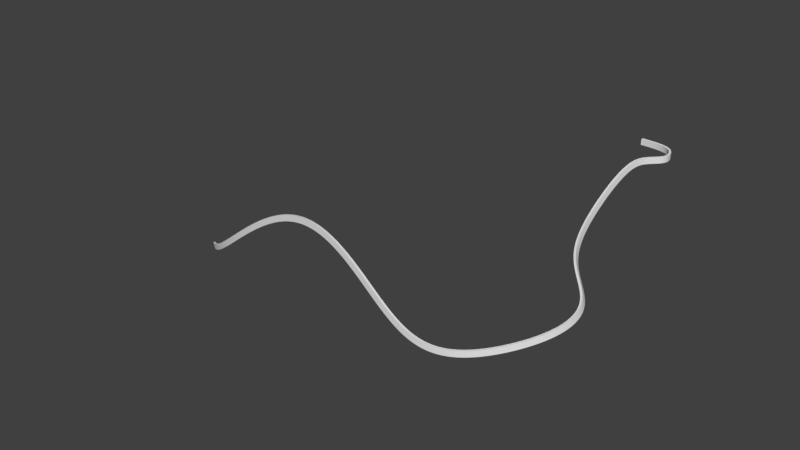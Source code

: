 # Source: roadest.blend  (saved by Blender 2.79.0; exported with 4.5.12 LTS)
import bpy
from mathutils import Matrix  # noqa: F401  (used for matrix-valued properties, if any)

bpy.ops.wm.read_factory_settings(use_empty=True)
scene = bpy.context.scene
scene.name = 'Scene'

# ---- collections
col_collection_1 = bpy.data.collections.new('Collection 1'); scene.collection.children.link(col_collection_1)

# ---- materials (node trees are filled in below, after node groups)
mat_mesh_0442_rip = bpy.data.materials.new('Mesh_0442.rip')
mat_mesh_0442_rip.alpha_threshold = 0.0
mat_mesh_0442_rip.use_transparent_shadow = False
mat_mesh_0442_rip.diffuse_color = (0.64, 0.64, 0.64, 1.0)
mat_mesh_0442_rip.specular_color = (0.5, 0.5, 0.5)
mat_mesh_0442_rip.roughness = 0.5
mat_mesh_0442_rip.specular_intensity = 1.0
mat_mesh_0412_rip = bpy.data.materials.new('Mesh_0412.rip')
mat_mesh_0412_rip.alpha_threshold = 0.0
mat_mesh_0412_rip.use_transparent_shadow = False
mat_mesh_0412_rip.diffuse_color = (0.64, 0.64, 0.64, 1.0)
mat_mesh_0412_rip.specular_color = (0.5, 0.5, 0.5)
mat_mesh_0412_rip.roughness = 0.5
mat_mesh_0412_rip.specular_intensity = 1.0
mat_mesh_0153_rip = bpy.data.materials.new('Mesh_0153.rip')
mat_mesh_0153_rip.alpha_threshold = 0.0
mat_mesh_0153_rip.use_transparent_shadow = False
mat_mesh_0153_rip.diffuse_color = (0.64, 0.64, 0.64, 1.0)
mat_mesh_0153_rip.specular_color = (0.5, 0.5, 0.5)
mat_mesh_0153_rip.roughness = 0.5
mat_mesh_0153_rip.specular_intensity = 1.0
mat_mesh_0457_rip = bpy.data.materials.new('Mesh_0457.rip')
mat_mesh_0457_rip.alpha_threshold = 0.0
mat_mesh_0457_rip.use_transparent_shadow = False
mat_mesh_0457_rip.diffuse_color = (0.64, 0.64, 0.64, 1.0)
mat_mesh_0457_rip.specular_color = (0.5, 0.5, 0.5)
mat_mesh_0457_rip.roughness = 0.5
mat_mesh_0457_rip.specular_intensity = 1.0
mat_mesh_0163_rip = bpy.data.materials.new('Mesh_0163.rip')
mat_mesh_0163_rip.alpha_threshold = 0.0
mat_mesh_0163_rip.use_transparent_shadow = False
mat_mesh_0163_rip.diffuse_color = (0.64, 0.64, 0.64, 1.0)
mat_mesh_0163_rip.specular_color = (0.5, 0.5, 0.5)
mat_mesh_0163_rip.roughness = 0.5
mat_mesh_0163_rip.specular_intensity = 1.0
mat_mesh_0447_rip = bpy.data.materials.new('Mesh_0447.rip')
mat_mesh_0447_rip.alpha_threshold = 0.0
mat_mesh_0447_rip.use_transparent_shadow = False
mat_mesh_0447_rip.diffuse_color = (0.64, 0.64, 0.64, 1.0)
mat_mesh_0447_rip.specular_color = (0.5, 0.5, 0.5)
mat_mesh_0447_rip.roughness = 0.5
mat_mesh_0447_rip.specular_intensity = 1.0
mat_mesh_0132_rip = bpy.data.materials.new('Mesh_0132.rip')
mat_mesh_0132_rip.alpha_threshold = 0.0
mat_mesh_0132_rip.use_transparent_shadow = False
mat_mesh_0132_rip.diffuse_color = (0.64, 0.64, 0.64, 1.0)
mat_mesh_0132_rip.specular_color = (0.5, 0.5, 0.5)
mat_mesh_0132_rip.roughness = 0.5
mat_mesh_0132_rip.specular_intensity = 1.0
mat_mesh_0392_rip = bpy.data.materials.new('Mesh_0392.rip')
mat_mesh_0392_rip.alpha_threshold = 0.0
mat_mesh_0392_rip.use_transparent_shadow = False
mat_mesh_0392_rip.diffuse_color = (0.64, 0.64, 0.64, 1.0)
mat_mesh_0392_rip.specular_color = (0.5, 0.5, 0.5)
mat_mesh_0392_rip.roughness = 0.5
mat_mesh_0392_rip.specular_intensity = 1.0
mat_mesh_0430_rip = bpy.data.materials.new('Mesh_0430.rip')
mat_mesh_0430_rip.alpha_threshold = 0.0
mat_mesh_0430_rip.use_transparent_shadow = False
mat_mesh_0430_rip.diffuse_color = (0.64, 0.64, 0.64, 1.0)
mat_mesh_0430_rip.specular_color = (0.5, 0.5, 0.5)
mat_mesh_0430_rip.roughness = 0.5
mat_mesh_0430_rip.specular_intensity = 1.0
mat_mesh_0170_rip = bpy.data.materials.new('Mesh_0170.rip')
mat_mesh_0170_rip.alpha_threshold = 0.0
mat_mesh_0170_rip.use_transparent_shadow = False
mat_mesh_0170_rip.diffuse_color = (0.64, 0.64, 0.64, 1.0)
mat_mesh_0170_rip.specular_color = (0.5, 0.5, 0.5)
mat_mesh_0170_rip.roughness = 0.5
mat_mesh_0170_rip.specular_intensity = 1.0
mat_mesh_0531_rip = bpy.data.materials.new('Mesh_0531.rip')
mat_mesh_0531_rip.alpha_threshold = 0.0
mat_mesh_0531_rip.use_transparent_shadow = False
mat_mesh_0531_rip.diffuse_color = (0.64, 0.64, 0.64, 1.0)
mat_mesh_0531_rip.specular_color = (0.5, 0.5, 0.5)
mat_mesh_0531_rip.roughness = 0.5
mat_mesh_0531_rip.specular_intensity = 1.0
mat_mesh_0418_rip = bpy.data.materials.new('Mesh_0418.rip')
mat_mesh_0418_rip.alpha_threshold = 0.0
mat_mesh_0418_rip.use_transparent_shadow = False
mat_mesh_0418_rip.diffuse_color = (0.64, 0.64, 0.64, 1.0)
mat_mesh_0418_rip.specular_color = (0.5, 0.5, 0.5)
mat_mesh_0418_rip.roughness = 0.5
mat_mesh_0418_rip.specular_intensity = 1.0
mat_mesh_0463_rip = bpy.data.materials.new('Mesh_0463.rip')
mat_mesh_0463_rip.alpha_threshold = 0.0
mat_mesh_0463_rip.use_transparent_shadow = False
mat_mesh_0463_rip.diffuse_color = (0.64, 0.64, 0.64, 1.0)
mat_mesh_0463_rip.specular_color = (0.5, 0.5, 0.5)
mat_mesh_0463_rip.roughness = 0.5
mat_mesh_0463_rip.specular_intensity = 1.0
mat_mesh_0436_rip = bpy.data.materials.new('Mesh_0436.rip')
mat_mesh_0436_rip.alpha_threshold = 0.0
mat_mesh_0436_rip.use_transparent_shadow = False
mat_mesh_0436_rip.diffuse_color = (0.64, 0.64, 0.64, 1.0)
mat_mesh_0436_rip.specular_color = (0.5, 0.5, 0.5)
mat_mesh_0436_rip.roughness = 0.5
mat_mesh_0436_rip.specular_intensity = 1.0
mat_mesh_0174_rip = bpy.data.materials.new('Mesh_0174.rip')
mat_mesh_0174_rip.alpha_threshold = 0.0
mat_mesh_0174_rip.use_transparent_shadow = False
mat_mesh_0174_rip.diffuse_color = (0.64, 0.64, 0.64, 1.0)
mat_mesh_0174_rip.specular_color = (0.5, 0.5, 0.5)
mat_mesh_0174_rip.roughness = 0.5
mat_mesh_0174_rip.specular_intensity = 1.0

# ---- node groups
ng_auto_smooth = bpy.data.node_groups.new('Auto Smooth', 'GeometryNodeTree')
_s = ng_auto_smooth.interface.new_socket(name='Geometry', in_out='OUTPUT', socket_type='NodeSocketGeometry')
_s = ng_auto_smooth.interface.new_socket(name='Geometry', in_out='INPUT', socket_type='NodeSocketGeometry')
_s = ng_auto_smooth.interface.new_socket(name='Angle', in_out='INPUT', socket_type='NodeSocketFloat')
_s.subtype = 'ANGLE'
_s.min_value = 0.0
_s.max_value = 3.142
ng_auto_smooth.is_modifier = True
_N = ng_auto_smooth.nodes; _L = ng_auto_smooth.links
n0 = _N.new('NodeGroupOutput'); n0.name = 'Group Output'; n0.location = (480, -100)
n1 = _N.new('NodeGroupInput'); n1.name = 'Group Input'; n1.location = (-420, -300)
n2 = _N.new('NodeGroupInput'); n2.name = 'Group Input.001'; n2.location = (-60, -100)
n3 = _N.new('GeometryNodeSetShadeSmooth'); n3.name = 'Set Shade Smooth'; n3.location = (120, -100)
n3.domain = 'EDGE'
n4 = _N.new('GeometryNodeSetShadeSmooth'); n4.name = 'Set Shade Smooth.001'; n4.location = (300, -100)
n5 = _N.new('GeometryNodeInputMeshEdgeAngle'); n5.name = 'Edge Angle'; n5.location = (-420, -220)
n6 = _N.new('GeometryNodeInputEdgeSmooth'); n6.name = 'Is Edge Smooth'; n6.location = (-60, -160)
n7 = _N.new('GeometryNodeInputShadeSmooth'); n7.name = 'Is Face Smooth'; n7.location = (-240, -340)
n8 = _N.new('FunctionNodeBooleanMath'); n8.name = 'Boolean Math'; n8.location = (-60, -220)
n9 = _N.new('FunctionNodeCompare'); n9.name = 'Compare'; n9.location = (-240, -180)
n9.operation = 'LESS_EQUAL'
_L.new(n5.outputs[0], n9.inputs[0])
_L.new(n4.outputs[0], n0.inputs[0])
_L.new(n1.outputs[1], n9.inputs[1])
_L.new(n9.outputs[0], n8.inputs[0])
_L.new(n7.outputs[0], n8.inputs[1])
_L.new(n2.outputs[0], n3.inputs[0])
_L.new(n6.outputs[0], n3.inputs[1])
_L.new(n3.outputs[0], n4.inputs[0])
_L.new(n8.outputs[0], n3.inputs[2])
n0.is_active_output = True

# ---- material node trees

# ---- world
world_world = bpy.data.worlds.new('World'); scene.world = world_world
world_world.color = (0.05088, 0.05088, 0.05088)
world_world.use_sun_shadow = False
world_world.sun_shadow_jitter_overblur = 0.0
world_world.cycles.sampling_method = 'MANUAL'

# ---- meshes
me_son = bpy.data.meshes.new('son')
me_son.from_pydata([(3.867, 3.84, 3e-06), (3.632, 3.99, 3e-06), (3.58, 3.833, 0.1673), (3.504, 3.677, 3e-06), (3.116, 3.917, 0.08754), (3.086, 3.81, 3e-06), (3.58, 3.833, -0.1673), (3.116, 3.917, -0.08753), (-4.25, 4.413, 0.67), (-5.349, 4.1, 1.301), (-5.321, 4.088, 1.435), (3.724, 3.713, -1.303), (3.528, 2.559, -0.5736), (3.694, 3.685, -1.434), (3.144, 4.01, 3e-06), (-3.42, 5.021, 0.4746), (-3.609, 4.52, 1.931), (-3.117, 4.901, 1.927), (-4.004, 4.311, 1.844), (-2.627, 5.311, 1.796), (-2.441, 5.631, 1.072), (-2.906, 5.418, 0.4729), (-3.896, 4.637, 0.5398), (2.927, 1.784, -1.692), (2.856, 1.622, -0.1499), (2.522, 1.328, -1.57), (3.264, 2.314, -1.722), (2.015, 0.7075, -0.531), (2.126, 0.8738, -1.319), (2.432, 1.145, -0.02602), (3.244, 2.064, -0.3301), (2.547, 4.048, 0.8241), (3.083, 4.099, 3e-06), (3.248, 4.329, 2e-06), (2.978, 4.597, 0.8489), (2.386, 5.311, 1.653), (2.621, 5.073, 1.421), (3.142, 5.991, 1.325), (2.27, 4.382, 1.254), (3.553, 5.585, 0.8051), (2.547, 4.048, -0.8241), (2.978, 4.597, -0.8489), (2.621, 5.073, -1.421), (2.386, 5.311, -1.653), (3.142, 5.991, -1.325), (2.27, 4.382, -1.254), (3.553, 5.585, -0.8051), (-2.129, 3.8, 0.3764), (-2.171, 3.568, 1.052), (-2.545, 4.391, 0.4246), (-2.356, 4.352, 1.284), (-2.934, 4.056, 0.9239), (-1.775, 4.181, 1.086), (-1.761, 4.327, 0.5798), (-2.148, 4.661, 0.8938), (-3.015, 4.075, 0.4609), (-3.405, 3.875, 0.5647), (-3.252, 3.854, 1.447), (-2.878, 4.028, 1.433), (1.845, 2.669, -1.08), (1.725, 2.744, -0.3787), (1.872, 2.063, -0.1989), (1.672, 1.856, -1.031), (2.181, 2.337, -0.784), (1.12, 2.454, -0.4506), (1.181, 2.385, -0.9699), (1.534, 1.616, -0.5685), (2.609, 2.687, -0.5044), (2.268, 2.446, -0.3348), (2.447, 2.466, -1.358), (2.116, 2.231, -1.282), (-0.864, 4.594, 1.284), (-0.8492, 3.778, 1.509), (-1.244, 4.676, 1.414), (-0.6545, 3.915, 1.992), (-1.273, 3.748, 1.688), (-0.6693, 4.731, 1.767), (-1.611, 3.865, 2.415), (-1.521, 4.931, 1.988), (-1.376, 4.543, 1.317), (-1.415, 3.809, 1.54), (-1.873, 4.709, 1.437), (-1.975, 3.809, 1.733), (-0.4749, 4.344, 1.142), (-0.8353, 3.906, 1.516), (-0.8775, 4.383, 1.296), (-0.4481, 3.87, 1.368), (-0.2485, 4.086, 1.799), (-0.6932, 4.601, 1.733), (-0.6508, 4.125, 1.953), (-0.2751, 4.561, 1.574), (-0.9677, 3.902, 1.624), (-0.9946, 4.044, 1.779), (-0.8644, 3.769, 1.828), (-1.58, 3.888, 2.268), (-1.714, 3.802, 1.937), (-1.596, 3.671, 2.135), (-1.502, 4.04, 1.985), (-0.9015, 3.963, 1.973), (-0.8498, 3.78, -1.509), (-0.8635, 4.596, -1.283), (-1.244, 4.678, -1.414), (-0.6549, 3.916, -1.992), (-1.274, 3.751, -1.688), (-0.6685, 4.733, -1.766), (-1.611, 3.868, -2.415), (-1.52, 4.934, -1.988), (-1.415, 3.812, -1.54), (-1.376, 4.545, -1.316), (-1.873, 4.713, -1.437), (-1.976, 3.812, -1.733), (-0.8357, 3.908, -1.516), (-0.4748, 4.345, -1.142), (-0.8772, 4.384, -1.296), (-0.2487, 4.087, -1.799), (-0.4487, 3.871, -1.368), (-0.6927, 4.602, -1.733), (-0.651, 4.127, -1.953), (-0.2746, 4.562, -1.573), (-0.9949, 4.046, -1.779), (-0.9682, 3.903, -1.624), (-0.865, 3.771, -1.828), (-1.715, 3.805, -1.938), (-1.58, 3.891, -2.268), (-1.597, 3.674, -2.135), (-1.502, 4.043, -1.984), (-0.9019, 3.965, -1.973), (2.103, 4.071, 1.302), (1.777, 4.7, 1.622), (2.025, 3.727, 0.7917), (1.59, 4.288, 1.439), (1.443, 3.911, 0.943), (1.25, 4.497, 1.585), (2.04, 3.51, 3e-06), (1.363, 3.749, 2e-06), (1.027, 4.109, 0.9292), (2.607, 3.982, 0.8452), (2.545, 3.668, 0.4738), (2.612, 3.528, 3e-06), (3.537, 7.689, 2.245), (2.65, 6.701, 1.918), (3.566, 6.813, 1.042), (2.103, 4.071, -1.302), (1.777, 4.7, -1.622), (2.025, 3.727, -0.7917), (1.59, 4.288, -1.439), (1.443, 3.911, -0.943), (1.25, 4.497, -1.585), (1.027, 4.109, -0.9291), (2.607, 3.982, -0.8452), (2.545, 3.668, -0.4738), (2.65, 6.701, -1.918), (3.537, 7.689, -2.245), (3.566, 6.813, -1.042), (0.9345, 2.416, -2e-06), (1.291, 2.987, -0.5833), (1.504, 3.102, -1e-06), (0.7757, 2.712, -0.825), (0.2608, 2.437, -0.5833), (0.04794, 2.323, -1e-06), (0.2608, 2.437, 0.5833), (0.7757, 2.712, 0.825), (1.291, 2.987, 0.5833), (0.1577, 4.187, 1.119), (0.168, 4.004, 1.207), (-0.4059, 4.264, 1.343), (0.2461, 4.089, 1.375), (-0.3953, 4.081, 1.431), (0.2404, 4.273, 1.285), (-0.3175, 4.166, 1.599), (-0.3281, 4.349, 1.511), (0.4158, 4.216, 1.203), (0.3871, 4.043, 1.308), (0.2987, 4.141, 1.053), (0.3879, 4.045, 1.308), (0.4163, 4.217, 1.203), (0.2459, 4.089, 1.374), (0.2981, 4.141, 1.052), (0.2404, 4.273, 1.285), (0.1575, 4.186, 1.119), (0.1678, 4.003, 1.206), (1.044, 3.87, 0.8525), (0.9547, 3.734, 0.9929), (0.978, 3.766, 0.6737), (0.2669, 3.971, 1.16), (0.2669, 3.971, 1.16), (0.8925, 3.628, 0.8119), (0.1677, 4.004, -1.206), (0.1576, 4.188, -1.119), (-0.4058, 4.265, -1.343), (0.2459, 4.09, -1.374), (-0.3955, 4.082, -1.431), (0.2404, 4.273, -1.285), (-0.3176, 4.167, -1.599), (-0.3279, 4.35, -1.511), (0.3868, 4.043, -1.308), (0.4157, 4.216, -1.203), (0.2987, 4.142, -1.052), (0.4163, 4.217, -1.203), (0.3876, 4.045, -1.308), (0.2457, 4.089, -1.374), (0.2982, 4.141, -1.052), (0.2404, 4.273, -1.285), (0.1675, 4.003, -1.206), (0.1574, 4.187, -1.118), (0.9545, 3.733, -0.9928), (1.044, 3.87, -0.8527), (0.9782, 3.767, -0.6737), (0.2668, 3.971, -1.16), (0.2667, 3.971, -1.16), (0.8924, 3.628, -0.8117), (-4.133, 3.695, 0.8154), (-4.006, 3.724, 1.483), (-2.479, 4.378, 0.3977), (-2.061, 4.768, 0.9222), (-2.309, 4.369, 1.337), (3.021, 2.97, -0.7808), (2.931, 2.771, -1.425), (1.805, 2.069, -0.1721), (1.47, 1.491, -0.566), (1.629, 1.819, -1.076), (-3.45, 4.054, 1.67), (-3.307, 4.164, 1.672), (-3.376, 4.252, 1.739), (-2.942, 4.445, 1.675), (-3.487, 4.395, 1.847), (-3.519, 4.142, 1.738), (-3.011, 4.533, 1.742), (-2.799, 4.554, 1.677), (-2.868, 4.643, 1.744), (-3.122, 4.676, 1.851), (-2.979, 4.786, 1.852), (-3.048, 4.875, 1.919), (-3.191, 4.765, 1.918), (-3.699, 4.374, 1.913), (-3.63, 4.286, 1.846), (-3.556, 4.484, 1.915), (-3.465, 4.074, 1.629), (-3.534, 4.163, 1.696), (-3.322, 4.184, 1.63), (-2.957, 4.465, 1.633), (-2.815, 4.575, 1.635), (-2.883, 4.663, 1.702), (-2.995, 4.806, 1.81), (-3.063, 4.895, 1.877), (-3.206, 4.785, 1.876), (-3.571, 4.504, 1.873), (-3.714, 4.394, 1.871), (-3.645, 4.306, 1.804), (-3.502, 4.415, 1.805), (-3.391, 4.272, 1.697), (-3.137, 4.697, 1.809), (-3.026, 4.553, 1.7), (2.562, 2.127, -1.506), (2.679, 2.26, -1.538), (2.646, 2.04, -1.554), (2.261, 1.788, -1.423), (2.783, 1.9, -1.633), (2.764, 2.173, -1.587), (2.143, 1.656, -1.39), (2.345, 1.701, -1.471), (2.228, 1.569, -1.439), (2.482, 1.561, -1.549), (2.365, 1.428, -1.517), (2.567, 1.474, -1.598), (2.45, 1.341, -1.565), (2.985, 1.945, -1.713), (2.901, 2.032, -1.665), (2.868, 1.813, -1.681), (2.698, 2.254, -1.494), (2.783, 2.167, -1.542), (2.581, 2.121, -1.461), (2.28, 1.782, -1.378), (2.163, 1.65, -1.346), (2.247, 1.563, -1.394), (2.384, 1.422, -1.472), (2.469, 1.335, -1.521), (2.586, 1.468, -1.553), (2.887, 1.807, -1.636), (3.004, 1.939, -1.669), (2.92, 2.026, -1.62), (2.802, 1.894, -1.588), (2.666, 2.034, -1.51), (2.502, 1.555, -1.505), (2.365, 1.695, -1.427), (-1.085, 9.514, -5e-06), (0.947, 8.273, 1.183), (1.628, 8.753, -3e-06), (2.984, 7.838, -1e-06), (2.497, 7.605, 1.093), (3.687, 5.823, 0.7186), (3.765, 6.647, 0.0), (3.347, 6.246, 1.343), (3.224, 6.039, 1.391), (3.656, 5.596, 0.7961), (1.519, 6.995, 2.137), (0.9627, 5.619, 1.976), (1.741, 5.399, 1.937), (0.4279, 8.099, 1.457), (-0.1175, 4.502, 0.8213), (0.5507, 4.189, 1e-06), (0.000214, 4.98, 1.928), (0.1683, 5.947, 1.77), (-2.338, 7.434, 2.458), (0.4066, 7.238, 2.232), (0.152, 6.794, 0.9025), (-0.02737, 6.136, 0.9713), (-2.419, 6.247, -2e-06), (0.1431, 7.473, -3e-06), (3.406, 4.377, 2e-06), (3.607, 4.794, 2e-06), (0.2046, 4.606, 1e-06), (-2.167, 4.857, 1.726), (-0.1141, 5.483, -1e-06), (-0.7415, 5.541, 0.7221), (2.45, 5.647, 1.717), (3.865, 5.33, 1e-06), (0.947, 8.273, -1.183), (2.497, 7.605, -1.093), (3.687, 5.823, -0.7186), (3.347, 6.246, -1.343), (3.224, 6.039, -1.391), (2.45, 5.647, -1.717), (3.656, 5.596, -0.7961), (1.519, 6.995, -2.137), (1.741, 5.399, -1.937), (0.9627, 5.619, -1.976), (0.4279, 8.099, -1.457), (-0.1175, 4.502, -0.8213), (0.000215, 4.98, -1.928), (0.1683, 5.947, -1.77), (0.4066, 7.238, -2.232), (-2.338, 7.434, -2.458), (0.152, 6.794, -0.9025), (-0.02737, 6.136, -0.9713), (-2.167, 4.857, -1.726), (-0.7415, 5.541, -0.7221), (-0.9749, 5.129, 0.6439), (-0.7104, 4.226, 5e-06), (-0.568, 4.076, 0.725), (0.9052, 4.182, 0.8071), (0.3336, 4.629, 0.7637), (-0.1816, 4.473, 1.042), (0.5429, 3.147, 1.142), (1.256, 3.528, 0.8071), (0.1934, 3.802, 1.142), (0.6417, 4.732, 5e-06), (1.2, 4.34, 3e-06), (1.55, 3.686, 1e-06), (-0.7218, 3.778, 4e-06), (-0.8137, 3.264, 3e-06), (-0.5184, 3.421, 0.8071), (-0.4632, 2.609, 1e-06), (-0.1688, 2.766, 0.8071), (-0.9749, 5.129, -0.6439), (-0.568, 4.076, -0.725), (0.3336, 4.629, -0.7637), (0.9052, 4.182, -0.8071), (-0.1816, 4.473, -1.042), (-0.5184, 3.421, -0.8071), (-0.1688, 2.766, -0.8071), (0.1934, 3.802, -1.142), (0.5429, 3.147, -1.142), (1.256, 3.528, -0.8071), (-1.878, 4.453, -0.000159), (-0.574, 3.549, 0.1645), (-0.574, 3.549, -0.163), (-0.7492, 3.326, 0.000773), (-1.471, 3.561, 0.5275), (-1.515, 3.446, 0.7136), (-1.357, 3.709, 0.6496), (-1.245, 3.658, 0.6299), (-1.244, 3.522, 0.808), (-1.313, 3.489, 0.4998), (-1.314, 3.485, 0.5004), (-1.318, 3.35, 0.6795), (-1.245, 3.518, 0.8086), (-1.246, 3.653, 0.6307), (-1.401, 3.594, 0.8357), (-1.469, 3.564, 0.5269), (-1.514, 3.448, 0.7131), (-2.314, 4.105, 0.6591), (-1.4, 3.597, 0.8351), (-2.359, 3.989, 0.8454), (-1.355, 3.712, 0.6489), (-2.245, 4.138, 0.9672), (-2.2, 4.253, 0.7811), (-1.318, 3.353, 0.6791), (1.378, 3.223, -0.8943), (1.29, 3.221, -0.6892), (1.108, 3.122, -0.7716), (1.376, 3.222, -0.8934), (1.287, 3.22, -0.688), (1.701, 2.311, -0.5191), (1.193, 3.123, -0.9755), (1.79, 2.314, -0.7246), (1.105, 3.121, -0.7702), (1.606, 2.215, -0.8066), (1.518, 2.213, -0.6015), (1.099, 3.204, -0.9717), (1.168, 3.102, -0.7848), (1.193, 3.301, -0.6842), (1.142, 3.404, -0.8774), (1.196, 3.124, -0.9767), (1.098, 3.208, -0.9728), (1.167, 3.107, -0.7862), (1.193, 3.304, -0.6853), (1.146, 3.4, -0.8776), (-0.11, 3.18, 0.2618), (-0.1086, 3.045, 0.4397), (-0.0405, 3.213, 0.57), (-0.04187, 3.348, 0.3921), (-0.07145, 3.351, -0.4611), (-0.002388, 3.25, -0.2745), (-0.09682, 3.153, -0.562), (-0.02776, 3.052, -0.3753)], [], [(0, 1, 2), (0, 2, 3), (2, 1, 4), (3, 2, 5), (1, 0, 6), (6, 0, 3), (1, 6, 7), (6, 3, 5), (8, 9, 10), (11, 12, 13), (31, 32, 33), (33, 34, 31), (35, 36, 37), (38, 36, 35), (34, 39, 37), (31, 34, 38), (39, 34, 33), (36, 34, 37), (36, 38, 34), (33, 32, 40), (40, 41, 33), (42, 43, 44), (42, 45, 43), (46, 41, 44), (41, 40, 45), (41, 46, 33), (41, 42, 44), (45, 42, 41), (47, 48, 49), (48, 50, 51), (52, 53, 50), (53, 47, 54), (53, 52, 47), (49, 51, 54), (55, 56, 15), (17, 57, 58), (58, 57, 55), (48, 51, 49), (53, 54, 50), (47, 49, 54), (52, 48, 47), (51, 50, 54), (56, 22, 15), (17, 16, 57), (57, 56, 55), (59, 60, 61), (62, 59, 63), (64, 65, 62), (60, 64, 66), (65, 64, 60), (63, 61, 66), (67, 68, 24), (69, 25, 70), (69, 70, 68), (63, 59, 61), (66, 64, 62), (61, 60, 66), (59, 65, 60), (62, 63, 66), (30, 67, 24), (23, 25, 69), (67, 69, 68), (62, 65, 59), (48, 52, 50), (71, 72, 73), (72, 74, 75), (74, 76, 77), (76, 71, 78), (79, 80, 81), (76, 74, 71), (80, 79, 75), (82, 80, 77), (81, 82, 78), (79, 81, 73), (83, 84, 85), (86, 87, 84), (87, 88, 89), (90, 83, 88), (85, 84, 88), (90, 87, 83), (72, 75, 73), (74, 77, 75), (76, 78, 77), (71, 73, 78), (80, 82, 81), (74, 72, 71), (79, 73, 75), (80, 75, 77), (82, 77, 78), (81, 78, 73), (87, 89, 84), (83, 85, 88), (84, 89, 88), (87, 86, 83), (91, 92, 93), (94, 95, 96), (96, 95, 93), (95, 97, 91), (97, 94, 92), (94, 96, 98), (94, 97, 95), (92, 98, 93), (95, 91, 93), (97, 92, 91), (94, 98, 92), (96, 93, 98), (86, 84, 83), (90, 88, 87), (99, 100, 101), (102, 99, 103), (104, 102, 105), (100, 104, 106), (107, 108, 109), (102, 104, 100), (108, 107, 103), (107, 110, 105), (110, 109, 106), (109, 108, 101), (111, 112, 113), (114, 115, 111), (116, 114, 117), (112, 118, 116), (111, 113, 116), (114, 118, 112), (103, 99, 101), (105, 102, 103), (106, 104, 105), (101, 100, 106), (110, 107, 109), (99, 102, 100), (101, 108, 103), (103, 107, 105), (105, 110, 106), (106, 109, 101), (117, 114, 111), (113, 112, 116), (117, 111, 116), (115, 114, 112), (119, 120, 121), (122, 123, 124), (122, 124, 121), (125, 122, 120), (123, 125, 119), (124, 123, 126), (125, 123, 122), (126, 119, 121), (120, 122, 121), (119, 125, 120), (126, 123, 119), (121, 124, 126), (111, 115, 112), (116, 118, 114), (308, 286, 285), (302, 303, 305), (307, 313, 305), (314, 313, 299), (312, 314, 299), (317, 308, 285), (332, 330, 333), (313, 307, 333), (313, 336, 328), (336, 335, 328), (395, 391, 393), (397, 394, 395), (398, 396, 397), (393, 392, 398), (383, 386, 381), (380, 383, 381), (382, 385, 383), (384, 386, 385), (379, 381, 386), (383, 385, 386), (285, 286, 287), (141, 288, 289), (290, 291, 141), (292, 290, 141), (293, 292, 140), (39, 294, 293), (35, 37, 293), (295, 140, 289), (295, 296, 297), (297, 140, 295), (128, 297, 296), (296, 132, 128), (128, 38, 35), (286, 289, 288), (298, 295, 289), (299, 135, 132), (299, 300, 135), (301, 296, 302), (303, 304, 298), (303, 302, 304), (305, 298, 286), (305, 303, 298), (306, 302, 305), (307, 305, 308), (139, 289, 140), (139, 141, 289), (309, 39, 33), (290, 294, 309), (309, 310, 290), (308, 305, 286), (300, 134, 135), (299, 311, 300), (312, 299, 301), (312, 301, 302), (140, 292, 141), (313, 311, 299), (313, 306, 305), (132, 296, 301), (291, 288, 141), (37, 39, 293), (287, 286, 288), (286, 298, 289), (298, 304, 295), (301, 299, 132), (294, 39, 309), (295, 304, 302), (302, 296, 295), (302, 306, 312), (306, 314, 312), (306, 313, 314), (315, 140, 297), (297, 35, 315), (128, 35, 297), (290, 292, 293), (293, 294, 290), (316, 290, 310), (316, 291, 290), (317, 285, 287), (288, 153, 318), (291, 319, 153), (319, 320, 153), (321, 43, 322), (322, 151, 321), (323, 46, 321), (44, 43, 321), (151, 324, 318), (324, 151, 325), (325, 326, 324), (325, 143, 326), (147, 326, 143), (45, 143, 43), (318, 317, 288), (324, 327, 318), (148, 328, 147), (300, 328, 148), (326, 329, 330), (331, 332, 327), (330, 332, 331), (327, 333, 317), (332, 333, 327), (330, 334, 333), (333, 307, 308), (318, 152, 151), (153, 152, 318), (46, 309, 33), (319, 310, 309), (309, 323, 319), (333, 308, 317), (134, 300, 148), (311, 328, 300), (328, 335, 329), (329, 335, 330), (320, 151, 153), (311, 313, 328), (334, 313, 333), (326, 147, 329), (288, 291, 153), (46, 44, 321), (317, 287, 288), (327, 317, 318), (331, 327, 324), (328, 329, 147), (46, 323, 309), (324, 326, 330), (330, 331, 324), (334, 330, 335), (336, 334, 335), (313, 334, 336), (322, 43, 325), (325, 151, 322), (43, 143, 325), (319, 323, 321), (321, 320, 319), (319, 316, 310), (291, 316, 319), (315, 35, 293), (293, 140, 315), (320, 321, 151), (337, 338, 339), (340, 341, 342), (343, 344, 345), (161, 162, 343), (338, 337, 346), (340, 347, 346), (344, 348, 340), (162, 156, 344), (338, 349, 339), (350, 351, 349), (352, 353, 350), (159, 160, 352), (351, 345, 339), (353, 343, 351), (160, 161, 353), (342, 337, 339), (346, 341, 340), (342, 345, 340), (346, 337, 341), (342, 341, 337), (338, 354, 355), (356, 357, 358), (354, 338, 346), (347, 357, 346), (349, 338, 355), (355, 359, 349), (359, 360, 350), (360, 158, 352), (358, 361, 355), (361, 362, 359), (354, 358, 355), (356, 346, 357), (361, 358, 357), (354, 346, 356), (356, 358, 354), (156, 363, 348), (348, 357, 347), (357, 362, 361), (363, 157, 362), (157, 360, 362), (344, 340, 345), (162, 344, 343), (348, 347, 340), (156, 348, 344), (351, 339, 349), (353, 351, 350), (160, 353, 352), (345, 342, 339), (343, 345, 351), (161, 343, 353), (359, 350, 349), (360, 352, 350), (158, 159, 352), (361, 359, 355), (362, 360, 359), (156, 155, 363), (348, 363, 357), (357, 363, 362), (363, 155, 157), (157, 158, 360), (364, 365, 366), (364, 367, 365), (364, 366, 367), (368, 369, 370), (371, 372, 373), (374, 375, 368), (375, 376, 369), (376, 377, 378), (377, 374, 370), (369, 378, 370), (379, 380, 381), (380, 382, 383), (382, 384, 385), (384, 379, 386), (372, 387, 373), (388, 389, 390), (391, 392, 393), (394, 391, 395), (396, 394, 397), (392, 396, 398), (399, 400, 401), (388, 402, 389), (403, 404, 388), (390, 405, 403), (389, 406, 390), (403, 388, 390), (407, 399, 401), (408, 409, 374), (409, 410, 375), (410, 411, 376), (411, 408, 377), (374, 409, 375), (375, 410, 376), (376, 411, 377), (377, 408, 374), (375, 369, 368), (376, 378, 369), (377, 370, 378), (374, 368, 370), (412, 413, 406), (414, 412, 402), (415, 414, 404), (413, 415, 405), (402, 412, 406), (404, 414, 402), (405, 415, 404), (406, 413, 405), (402, 406, 389), (404, 402, 388), (405, 404, 403), (406, 405, 390), (373, 387, 379), (372, 371, 382), (371, 373, 384), (379, 387, 380), (380, 372, 382), (382, 371, 384), (384, 373, 379), (387, 372, 380), (407, 401, 392), (399, 407, 391), (400, 399, 394), (401, 400, 396), (392, 391, 407), (391, 394, 399), (394, 396, 400), (396, 392, 401), (221, 222, 223), (222, 224, 223), (223, 225, 226), (227, 228, 229), (230, 227, 231), (232, 233, 230), (225, 234, 235), (230, 233, 236), (237, 221, 238), (239, 222, 237), (240, 224, 239), (241, 228, 240), (242, 229, 241), (243, 231, 242), (244, 232, 243), (245, 233, 244), (246, 236, 245), (247, 234, 246), (248, 235, 247), (238, 226, 248), (249, 225, 250), (251, 230, 249), (252, 227, 251), (250, 223, 252), (237, 238, 239), (239, 250, 240), (240, 252, 241), (242, 252, 243), (243, 251, 244), (247, 246, 248), (248, 249, 238), (251, 249, 246), (223, 226, 221), (224, 227, 223), (225, 235, 226), (227, 224, 228), (227, 229, 231), (230, 231, 232), (225, 236, 234), (236, 225, 230), (221, 226, 238), (222, 221, 237), (224, 222, 239), (228, 224, 240), (229, 228, 241), (231, 229, 242), (232, 231, 243), (233, 232, 244), (236, 233, 245), (234, 236, 246), (235, 234, 247), (226, 235, 248), (225, 223, 250), (230, 225, 249), (227, 230, 251), (223, 227, 252), (238, 250, 239), (250, 252, 240), (252, 242, 241), (252, 251, 243), (251, 245, 244), (246, 249, 248), (249, 250, 238), (246, 245, 251), (253, 254, 255), (256, 253, 255), (257, 255, 258), (259, 260, 261), (260, 262, 263), (264, 265, 262), (266, 257, 267), (264, 262, 268), (254, 269, 270), (253, 271, 269), (256, 272, 271), (259, 273, 272), (261, 274, 273), (263, 275, 274), (265, 276, 275), (264, 277, 276), (268, 278, 277), (266, 279, 278), (267, 280, 279), (258, 270, 280), (257, 281, 282), (262, 283, 281), (260, 284, 283), (255, 282, 284), (270, 269, 271), (282, 271, 272), (284, 272, 273), (284, 274, 275), (283, 275, 276), (278, 279, 280), (281, 280, 270), (281, 283, 278), (258, 255, 254), (260, 256, 255), (267, 257, 258), (256, 260, 259), (261, 260, 263), (263, 262, 265), (268, 257, 266), (257, 268, 262), (258, 254, 270), (254, 253, 269), (253, 256, 271), (256, 259, 272), (259, 261, 273), (261, 263, 274), (263, 265, 275), (265, 264, 276), (264, 268, 277), (268, 266, 278), (266, 267, 279), (267, 258, 280), (255, 257, 282), (257, 262, 281), (262, 260, 283), (260, 255, 284), (282, 270, 271), (284, 282, 272), (274, 284, 273), (283, 284, 275), (277, 283, 276), (281, 278, 280), (282, 281, 270), (277, 278, 283), (15, 16, 17), (18, 8, 10), (19, 20, 21), (22, 18, 16), (17, 21, 15), (15, 22, 16), (22, 8, 18), (17, 19, 21), (23, 24, 25), (12, 26, 13), (27, 28, 29), (26, 30, 23), (29, 25, 24), (30, 24, 23), (12, 30, 26), (28, 25, 29), (56, 211, 22), (15, 21, 55), (16, 212, 57), (58, 19, 17), (57, 212, 56), (55, 213, 58), (212, 18, 10), (9, 211, 10), (9, 8, 211), (214, 19, 215), (21, 214, 213), (215, 213, 214), (211, 8, 22), (21, 213, 55), (16, 18, 212), (58, 215, 19), (212, 211, 56), (213, 215, 58), (211, 212, 10), (214, 20, 19), (21, 20, 214), (216, 67, 30), (29, 24, 68), (217, 23, 69), (28, 70, 25), (217, 69, 67), (218, 68, 70), (26, 217, 13), (216, 11, 13), (12, 11, 216), (28, 219, 220), (219, 29, 218), (218, 220, 219), (12, 216, 30), (218, 29, 68), (26, 23, 217), (220, 70, 28), (216, 217, 67), (220, 218, 70), (217, 216, 13), (27, 219, 28), (27, 29, 219), (127, 38, 128), (129, 127, 130), (131, 130, 132), (133, 129, 131), (134, 131, 135), (136, 38, 127), (136, 127, 129), (137, 129, 133), (136, 31, 38), (32, 31, 136), (4, 136, 137), (5, 137, 138), (132, 130, 128), (4, 14, 136), (139, 140, 141), (130, 127, 128), (131, 129, 130), (135, 131, 132), (134, 133, 131), (137, 136, 129), (138, 137, 133), (14, 32, 136), (5, 4, 137), (45, 142, 143), (142, 144, 145), (145, 146, 147), (144, 133, 146), (146, 134, 148), (45, 149, 142), (142, 149, 144), (144, 150, 133), (40, 149, 45), (40, 32, 149), (149, 7, 150), (150, 5, 138), (145, 147, 143), (14, 7, 149), (151, 152, 153), (142, 145, 143), (144, 146, 145), (146, 148, 147), (133, 134, 146), (149, 150, 144), (150, 138, 133), (32, 14, 149), (7, 5, 150), (154, 155, 156), (155, 154, 157), (154, 158, 157), (159, 158, 154), (159, 154, 160), (161, 160, 154), (161, 154, 162), (154, 156, 162), (163, 164, 165), (164, 166, 167), (166, 168, 169), (168, 163, 170), (171, 172, 173), (174, 175, 176), (175, 177, 178), (179, 180, 178), (181, 182, 183), (164, 167, 165), (166, 169, 167), (168, 170, 169), (163, 165, 170), (172, 184, 173), (185, 180, 179), (179, 177, 185), (174, 176, 180), (180, 185, 174), (175, 178, 176), (177, 179, 178), (180, 176, 178), (182, 186, 183), (183, 186, 177), (186, 182, 185), (174, 182, 181), (181, 175, 174), (175, 181, 183), (183, 177, 175), (186, 185, 177), (182, 174, 185), (173, 184, 163), (184, 172, 164), (172, 171, 166), (171, 173, 168), (164, 163, 184), (166, 164, 172), (168, 166, 171), (163, 168, 173), (187, 188, 189), (190, 187, 191), (192, 190, 193), (188, 192, 194), (195, 196, 197), (198, 199, 200), (201, 198, 202), (203, 204, 202), (205, 206, 207), (191, 187, 189), (193, 190, 191), (194, 192, 193), (189, 188, 194), (208, 195, 197), (209, 201, 204), (204, 203, 209), (199, 209, 203), (203, 200, 199), (202, 198, 200), (204, 201, 202), (200, 203, 202), (210, 205, 207), (210, 207, 201), (205, 210, 209), (199, 198, 206), (206, 205, 199), (198, 201, 207), (207, 206, 198), (209, 210, 201), (199, 205, 209), (208, 197, 188), (195, 208, 187), (196, 195, 190), (197, 196, 192), (188, 187, 208), (187, 190, 195), (190, 192, 196), (192, 188, 197), (1, 14, 4), (2, 4, 5), (14, 1, 7), (7, 6, 5)])
me_son.polygons.foreach_set('use_smooth', [True] * 737)
_k = set([(165, 167), (165, 170), (167, 169), (169, 170), (189, 191), (189, 194), (191, 193), (193, 194), (365, 366), (365, 367), (366, 367), (393, 395), (393, 398), (395, 397), (397, 398), (408, 409), (408, 411), (409, 410), (410, 411), (412, 413), (412, 414), (413, 415), (414, 415)])
me_son.attributes.new('sharp_edge', 'BOOLEAN', 'EDGE').data.foreach_set('value', [ (min(e.vertices), max(e.vertices)) in _k for e in me_son.edges])
me_son.use_remesh_preserve_volume = False
me_son.use_remesh_preserve_attributes = False
me_son.use_mirror_vertex_groups = False
me_son.update()
me_plane = bpy.data.meshes.new('Plane')
me_plane.from_pydata([(-30.0, -40.0, 0.0), (30.0, -40.0, 0.0), (-30.0, 40.0, 0.0), (30.0, 40.0, 0.0), (-30.0, 40.0, 6.0), (30.0, 40.0, 6.0), (-30.0, 46.0, 6.0), (30.0, 46.0, 6.0), (-30.0, 46.0, -244.0), (30.0, 46.0, -244.0), (-30.0, -40.0, 6.0), (30.0, -40.0, 6.0), (-30.0, -46.0, 6.0), (30.0, -46.0, 6.0), (-30.0, -46.0, -244.0), (30.0, -46.0, -244.0), (-30.0, 43.0, 6.75), (30.0, -43.0, 6.75), (-30.0, -43.0, 6.75), (30.0, 43.0, 6.75), (-10.0, 41.0, 6.0), (-10.0, 41.0, 12.0), (-10.0, 45.0, 6.0), (-10.0, 45.0, 12.0), (10.0, 41.0, 6.0), (10.0, 41.0, 12.0), (10.0, 45.0, 6.0), (10.0, 45.0, 12.0), (-10.0, 43.0, 12.75), (10.0, 43.0, 12.75), (-10.0, -45.0, 6.0), (-10.0, -45.0, 12.0), (-10.0, -41.0, 6.0), (-10.0, -41.0, 12.0), (10.0, -45.0, 6.0), (10.0, -45.0, 12.0), (10.0, -41.0, 6.0), (10.0, -41.0, 12.0), (-10.0, -43.0, 12.75), (10.0, -43.0, 12.75)], [], [(0, 1, 3, 2), (2, 3, 5, 4), (6, 7, 9, 8), (1, 0, 10, 11), (13, 12, 14, 15), (11, 10, 18, 17), (4, 5, 19, 16), (17, 18, 12, 13), (16, 19, 7, 6), (20, 21, 28, 23, 22), (22, 23, 27, 26), (26, 27, 29, 25, 24), (24, 25, 21, 20), (27, 23, 28, 29), (29, 28, 21, 25), (30, 31, 38, 33, 32), (32, 33, 37, 36), (36, 37, 39, 35, 34), (34, 35, 31, 30), (37, 33, 38, 39), (39, 38, 31, 35)])
_uv = me_plane.uv_layers.new(name='UVMap')
_uv.uv.foreach_set('vector', [1.0, -0.5, 1.0, 1.5, 0.0, 1.5, 0.0, -0.5, 0.0, 0.0, 2.0, 0.0, 2.0, 0.2255, 0.0, 0.2255, 0.0, 0.0, 4.0, 0.0, 4.0, 17.01, 0.0, 17.01, 0.0, 0.0, 2.0, 0.0, 2.0, 0.2255, 0.0, 0.2255, 0.0, 0.0, 4.0, 0.0, 4.0, 17.01, 0.0, 17.01, 2.0, 0.3034, 0.0, 0.3034, 0.0, 0.1705, 2.0, 0.1705, 0.0, 0.03759, 2.0, 0.03759, 2.0, 0.1705, 0.0, 0.1705, 2.0, 0.1705, 0.0, 0.1705, 0.0, 0.03759, 2.0, 0.03759, 0.0, 0.1705, 2.0, 0.1705, 2.0, 0.3034, 0.0, 0.3034, 1.8, 0.485, 1.8, 0.7249, 1.9, 0.7477, 2.0, 0.7249, 2.0, 0.485, 0.9996, 0.485, 0.9996, 0.7249, 1.8, 0.7249, 1.8, 0.485, 0.9996, 0.485, 0.9996, 0.7249, 0.8996, 0.755, 0.7996, 0.7249, 0.7996, 0.485, 0.7996, 0.485, 0.7996, 0.7249, 0.0, 0.7249, 0.0, 0.485, 0.9293, 0.3085, 0.103, 0.3085, 0.103, 0.1733, 0.9293, 0.1733, 0.9293, 0.1733, 0.103, 0.1733, 0.103, 0.03818, 0.9293, 0.03818, 1.8, 0.485, 1.8, 0.7249, 1.9, 0.7477, 2.0, 0.7249, 2.0, 0.485, 0.9996, 0.485, 0.9996, 0.7249, 1.8, 0.7249, 1.8, 0.485, 0.9996, 0.485, 0.9996, 0.7249, 0.8996, 0.755, 0.7996, 0.7249, 0.7996, 0.485, 0.7996, 0.485, 0.7996, 0.7249, 0.0, 0.7249, 0.0, 0.485, 0.9293, 0.3085, 0.103, 0.3085, 0.103, 0.1733, 0.9293, 0.1733, 0.9293, 0.1733, 0.103, 0.1733, 0.103, 0.03818, 0.9293, 0.03818])
_ca = me_plane.color_attributes.new('Col', 'BYTE_COLOR', 'CORNER')
_ca.data.foreach_set('color', [1.0, 1.0, 1.0, 1.0, 1.0, 1.0, 1.0, 1.0, 1.0, 1.0, 1.0, 1.0, 1.0, 1.0, 1.0, 1.0, 1.0, 1.0, 1.0, 1.0, 1.0, 1.0, 1.0, 1.0, 0.3419, 0.3419, 0.3419, 1.0, 0.3419, 0.3419, 0.3419, 1.0, 1.0, 1.0, 1.0, 1.0, 1.0, 1.0, 1.0, 1.0, 0.09531, 0.09531, 0.09531, 1.0, 0.09531, 0.09531, 0.09531, 1.0, 1.0, 1.0, 1.0, 1.0, 1.0, 1.0, 1.0, 1.0, 0.3419, 0.3419, 0.3419, 1.0, 0.3419, 0.3419, 0.3419, 1.0, 1.0, 1.0, 1.0, 1.0, 1.0, 1.0, 1.0, 1.0, 0.09531, 0.09531, 0.09531, 1.0, 0.09531, 0.09531, 0.09531, 1.0, 0.3419, 0.3419, 0.3419, 1.0, 0.3419, 0.3419, 0.3419, 1.0, 1.0, 1.0, 1.0, 1.0, 1.0, 1.0, 1.0, 1.0, 0.3419, 0.3419, 0.3419, 1.0, 0.3419, 0.3419, 0.3419, 1.0, 1.0, 1.0, 1.0, 1.0, 1.0, 1.0, 1.0, 1.0, 1.0, 1.0, 1.0, 1.0, 1.0, 1.0, 1.0, 1.0, 1.0, 1.0, 1.0, 1.0, 1.0, 1.0, 1.0, 1.0, 1.0, 1.0, 1.0, 1.0, 1.0, 1.0, 1.0, 1.0, 1.0, 1.0, 1.0, 1.0, 1.0, 1.0, 1.0, 1.0, 0.4342, 0.4342, 0.4342, 1.0, 1.0, 1.0, 1.0, 1.0, 1.0, 1.0, 1.0, 1.0, 1.0, 1.0, 1.0, 1.0, 0.4342, 0.4342, 0.4342, 1.0, 0.4342, 0.4342, 0.4342, 1.0, 1.0, 1.0, 1.0, 1.0, 1.0, 1.0, 1.0, 1.0, 0.4342, 0.4342, 0.4342, 1.0, 0.4342, 0.4342, 0.4342, 1.0, 1.0, 1.0, 1.0, 1.0, 1.0, 1.0, 1.0, 1.0, 1.0, 1.0, 1.0, 1.0, 0.4342, 0.4342, 0.4342, 1.0, 0.4342, 0.4342, 0.4342, 1.0, 1.0, 1.0, 1.0, 1.0, 1.0, 1.0, 1.0, 1.0, 0.4342, 0.4342, 0.4342, 1.0, 1.0, 1.0, 1.0, 1.0, 1.0, 1.0, 1.0, 1.0, 1.0, 1.0, 1.0, 1.0, 1.0, 1.0, 1.0, 1.0, 0.9911, 0.9911, 1.0, 1.0, 1.0, 1.0, 1.0, 1.0, 1.0, 1.0, 1.0, 1.0, 1.0, 1.0, 1.0, 1.0, 0.4342, 0.4342, 0.4342, 1.0, 1.0, 1.0, 1.0, 1.0, 0.9823, 0.9823, 0.9823, 1.0, 1.0, 1.0, 1.0, 1.0, 0.4342, 0.4342, 0.4342, 1.0, 0.4342, 0.4342, 0.4342, 1.0, 1.0, 1.0, 1.0, 1.0, 1.0, 1.0, 1.0, 1.0, 0.4342, 0.4342, 0.4342, 1.0, 0.4342, 0.4342, 0.4342, 1.0, 1.0, 1.0, 1.0, 1.0, 1.0, 1.0, 1.0, 1.0, 1.0, 1.0, 1.0, 1.0, 0.4342, 0.4342, 0.4342, 1.0, 0.4342, 0.4342, 0.4342, 1.0, 1.0, 1.0, 1.0, 1.0, 1.0, 1.0, 1.0, 1.0, 0.4342, 0.4342, 0.4342, 1.0, 1.0, 1.0, 1.0, 1.0, 1.0, 1.0, 1.0, 1.0, 1.0, 1.0, 1.0, 1.0, 1.0, 1.0, 1.0, 1.0, 1.0, 1.0, 1.0, 1.0, 1.0, 1.0, 1.0, 1.0, 1.0, 1.0, 1.0, 1.0, 1.0, 1.0, 1.0, 1.0])
me_plane.use_remesh_preserve_volume = False
me_plane.use_remesh_preserve_attributes = False
me_plane.use_mirror_vertex_groups = False
me_plane.update()
me_mesh_0442_rip_001 = bpy.data.meshes.new('Mesh_0442.rip.001')
me_mesh_0442_rip_001.from_pydata([(-3.534, -0.02066, 1.178), (-3.534, -0.02066, -1.388), (3.587, -0.02066, 1.179), (1.189, 1.696, -4.956), (1.189, 0.85, -4.956), (-1.143, 0.8514, -4.956), (-1.143, 1.697, -4.956), (-1.143, 1.524, -4.196), (-1.143, 0.8514, -4.196), (0.02323, 1.697, -4.156), (0.02262, 0.8506, -4.156), (1.149, 0.8499, -4.155), (1.189, 1.696, -4.195), (-3.535, -0.02066, 4.746), (3.587, -0.02066, 4.746), (3.588, 0.8479, 4.746), (-1.144, 1.697, 4.746), (-1.144, 0.8509, 3.986), (1.148, 1.695, 3.947), (0.02248, 1.696, 3.946), (0.02187, 0.8502, 3.946), (3.588, -0.02066, -4.956), (3.588, -0.02066, -4.155), (-3.534, -0.02066, -4.106), (-1.139, -0.02066, -4.156), (-3.533, 0.6141, -4.156), (-1.133, 0.6125, -4.156), (-3.534, 0.6136, 3.946), (-2.249, 0.6128, 3.946), (-1.134, 0.6121, 3.946), (1.177, 0.6106, 3.946), (3.588, 0.8479, 3.947), (3.588, 0.6095, -4.155), (-3.534, -0.02066, 3.896), (-1.145, -0.02066, 3.896), (-1.139, -0.02066, 3.946), (-1.143, 1.697, -4.27), (-1.143, 1.831, 4.346), (0.0234, 1.697, -4.956), (-1.143, 1.831, -4.556), (-3.533, 0.9378, -4.556), (-3.419, 0.8713, -4.243), (-2.248, 0.937, -4.556), (-2.248, 0.8521, -4.156), (-1.103, 0.8514, -4.156), (1.189, 1.83, -4.555), (1.149, 1.696, -4.155), (0.02331, 1.831, -4.555), (-3.533, 0.853, -4.956), (-1.143, 0.9362, -4.556), (2.303, 0.8492, -4.155), (1.189, 0.8499, -4.196), (3.589, 0.9332, -4.555), (1.189, 0.9347, -4.556), (1.188, 1.829, 4.347), (0.02239, 1.83, 4.346), (1.188, 1.695, 4.746), (0.02235, 1.696, 4.746), (-3.534, 0.9372, 4.346), (-3.534, 0.8851, 4.1), (-3.146, 0.8707, 4.033), (-2.248, 0.8517, 3.946), (-1.104, 0.8509, 3.946), (1.188, 1.695, 3.986), (-1.102, 1.697, 3.946), (-1.143, 1.697, 4.027), (-3.534, 0.8524, 4.746), (-2.249, 0.9364, 4.346), (-1.144, 0.9357, 4.346), (-1.144, 0.8508, 4.746), (1.148, 0.8495, 3.946), (1.188, 0.8494, 3.986), (2.302, 0.8488, 3.947), (3.588, 0.9327, 4.347), (1.188, 0.9342, 4.347), (1.188, 0.8494, 4.746), (3.588, 0.8484, -4.155), (3.589, 0.8485, -4.956), (-3.411, 0.8528, -4.156), (-1.103, 1.524, -4.156), (-1.143, 1.587, -4.273), (-0.9981, 1.617, -4.156), (-1.019, 1.71, -4.211), (-0.9868, 1.697, -4.156), (-3.125, 0.8522, 3.946), (-3.534, 0.8119, 3.946), (-1.104, 1.35, 3.946), (-1.144, 1.523, 3.986), (-1.077, 1.537, 3.946), (-3.543, -15.07, -4.956), (3.578, -15.07, -4.956), (-3.544, -15.07, 4.746), (3.577, -15.07, 4.746), (-3.534, -0.02066, -4.956), (-3.534, -0.7615, -4.956), (3.586, -0.7615, 4.746), (-3.535, -0.7615, 4.746), (3.587, -0.7615, -4.956), (-3.534, -0.02066, -4.156), (0.02258, 0.6118, -4.155), (1.183, -0.02066, -4.155), (1.178, 0.611, -4.155), (-3.534, -0.02066, 3.946), (1.182, -0.02066, 3.946), (0.02179, 0.6113, 3.946), (3.587, -0.02066, 3.947), (3.588, 0.6091, 3.947), (-3.534, -0.02066, 3.628), (-1.145, -0.02066, 3.628), (1.187, -0.02066, 3.896), (-1.144, -0.02066, -4.106), (1.188, -0.02066, -4.105), (1.188, -0.02066, -3.837), (3.588, -0.02066, -3.837), (-3.534, -0.02066, 1.762), (-1.144, -0.02066, 1.178), (-1.144, -0.02066, 1.762), (1.188, -0.02066, 1.179), (-3.534, -0.02066, -1.972), (-1.144, -0.02066, -1.972), (-1.144, -0.02066, -1.388), (1.188, -0.02066, -1.388), (3.588, -0.02066, -1.388), (3.587, -0.02066, 3.897), (3.587, -0.02066, 3.628), (3.588, -0.02066, -4.105), (1.188, -0.02066, 1.763), (1.187, -0.02066, 3.628), (3.587, -0.02066, 1.763), (-3.534, -0.02066, -3.838), (-1.144, -0.02066, -3.838), (1.188, -0.02066, -1.972), (3.588, -0.02066, -1.971)], [], [(1, 0, 120), (0, 115, 120), (120, 115, 121), (115, 117, 121), (121, 117, 122), (117, 2, 122), (3, 4, 38), (4, 5, 38), (38, 5, 6), (4, 93, 5), (5, 93, 48), (5, 49, 6), (49, 80, 6), (6, 80, 36), (80, 49, 7), (49, 8, 7), (7, 8, 79), (8, 44, 79), (46, 9, 11), (11, 9, 10), (10, 9, 44), (44, 9, 79), (79, 9, 81), (9, 83, 81), (46, 11, 12), (11, 51, 12), (51, 53, 12), (12, 53, 3), (53, 4, 3), (93, 4, 21), (21, 4, 77), (13, 14, 66), (66, 14, 69), (14, 75, 69), (75, 56, 69), (56, 57, 69), (69, 57, 16), (14, 15, 75), (71, 63, 74), (63, 56, 74), (74, 56, 75), (69, 16, 68), (16, 87, 68), (68, 87, 17), (16, 65, 87), (71, 70, 63), (63, 70, 18), (18, 70, 19), (70, 20, 19), (20, 62, 19), (62, 86, 19), (86, 88, 19), (19, 88, 64), (62, 17, 86), (86, 17, 87), (25, 26, 78), (78, 26, 43), (43, 26, 44), (26, 99, 44), (44, 99, 10), (10, 99, 11), (99, 101, 11), (11, 101, 50), (101, 32, 50), (50, 32, 76), (85, 84, 27), (27, 84, 28), (84, 61, 28), (28, 61, 29), (61, 62, 29), (29, 62, 104), (62, 20, 104), (20, 70, 104), (104, 70, 30), (70, 72, 30), (30, 72, 106), (72, 31, 106), (3, 45, 12), (36, 39, 6), (56, 63, 54), (65, 16, 37), (45, 3, 47), (3, 38, 47), (38, 6, 47), (47, 6, 39), (40, 41, 42), (41, 43, 42), (43, 8, 42), (42, 8, 49), (44, 8, 43), (41, 78, 43), (12, 45, 46), (45, 47, 46), (46, 47, 9), (47, 82, 9), (9, 82, 83), (47, 39, 82), (82, 39, 36), (40, 42, 48), (42, 49, 48), (48, 49, 5), (11, 50, 51), (51, 50, 53), (53, 50, 52), (50, 76, 52), (53, 52, 4), (4, 52, 77), (54, 55, 56), (56, 55, 57), (57, 55, 16), (55, 37, 16), (59, 58, 60), (58, 67, 60), (67, 61, 60), (60, 61, 84), (67, 17, 61), (61, 17, 62), (67, 68, 17), (63, 18, 54), (54, 18, 55), (18, 19, 55), (19, 64, 55), (55, 64, 37), (64, 65, 37), (58, 66, 67), (67, 66, 68), (66, 69, 68), (70, 71, 72), (71, 73, 72), (72, 73, 31), (71, 74, 73), (73, 74, 15), (15, 74, 75), (92, 95, 96, 91), (97, 94, 93, 21), (97, 90, 89, 94), (95, 14, 96), (14, 13, 96), (25, 98, 26), (98, 24, 26), (26, 24, 99), (24, 100, 99), (99, 100, 101), (101, 100, 32), (100, 22, 32), (27, 28, 102), (102, 28, 35), (28, 29, 35), (35, 29, 103), (29, 104, 103), (104, 30, 103), (103, 30, 105), (30, 106, 105), (107, 33, 108), (33, 34, 108), (108, 34, 127), (34, 109, 127), (109, 123, 127), (127, 123, 124), (129, 130, 23), (23, 130, 110), (110, 130, 111), (130, 112, 111), (112, 113, 111), (111, 113, 125), (0, 114, 115), (114, 116, 115), (115, 116, 117), (116, 126, 117), (117, 126, 2), (126, 128, 2), (118, 1, 119), (1, 120, 119), (119, 120, 131), (120, 121, 131), (131, 121, 132), (121, 122, 132), (114, 107, 116), (107, 108, 116), (116, 108, 126), (108, 127, 126), (126, 127, 128), (127, 124, 128), (129, 118, 130), (118, 119, 130), (130, 119, 112), (119, 131, 112), (112, 131, 113), (131, 132, 113)])
me_mesh_0442_rip_001.polygons.foreach_set('use_smooth', [True] * 189)
me_mesh_0442_rip_001.polygons.foreach_set('material_index', [0, 0, 0, 0, 0, 0, 3, 3, 3, 3, 3, 3, 3, 3, 3, 3, 3, 3, 3, 3, 3, 3, 3, 3, 3, 3, 3, 3, 3, 3, 3, 3, 3, 3, 3, 3, 3, 3, 3, 3, 3, 3, 3, 3, 3, 3, 3, 3, 3, 3, 3, 3, 3, 3, 3, 3, 3, 3, 3, 3, 3, 3, 3, 3, 3, 3, 3, 3, 3, 3, 3, 3, 3, 3, 3, 3, 3, 5, 5, 5, 5, 5, 5, 5, 5, 5, 5, 5, 5, 5, 5, 5, 5, 5, 5, 5, 5, 5, 5, 5, 5, 5, 5, 5, 5, 5, 5, 5, 5, 5, 5, 5, 5, 5, 5, 5, 5, 5, 5, 5, 5, 5, 5, 5, 5, 5, 5, 5, 5, 5, 5, 5, 5, 11, 12, 11, 12, 12, 12, 12, 12, 12, 12, 12, 12, 12, 12, 12, 12, 12, 12, 12, 12, 12, 12, 12, 12, 12, 12, 12, 12, 12, 12, 12, 12, 12, 12, 12, 12, 12, 12, 12, 12, 12, 12, 12, 12, 13, 13, 13, 13, 13, 13, 13, 13, 13, 13, 13, 13])
_uv = me_mesh_0442_rip_001.uv_layers.new(name='UVMap')
_uv.uv.foreach_set('vector', [-0.9629, 3.811, -0.2864, 3.811, -0.9629, 4.383, -0.2864, 3.811, -0.2864, 4.383, -0.9629, 4.383, -0.9629, 4.383, -0.2864, 4.383, -0.9629, 4.941, -0.2864, 4.383, -0.2864, 4.941, -0.9629, 4.941, -0.9629, 4.941, -0.2864, 4.941, -0.9629, 5.516, -0.2864, 4.941, -0.2864, 5.516, -0.9629, 5.516, -68.56, 8.688, -68.56, 8.012, -67.62, 8.688, -68.56, 8.012, -66.69, 8.012, -67.62, 8.688, -67.62, 8.688, -66.69, 8.012, -66.69, 8.688, -68.56, 8.012, -64.69, 7.359, -66.69, 8.012, -66.69, 8.012, -64.69, 7.359, -64.69, 8.004, 5.629, 8.0, 6.02, 8.078, 5.629, 8.762, 6.02, 8.078, 6.297, 8.66, 5.629, 8.762, 5.629, 8.762, 6.297, 8.66, 6.301, 8.762, 6.297, 8.66, 6.02, 8.078, 6.375, 8.605, 6.02, 8.078, 6.375, 8.0, 6.375, 8.605, 6.375, 8.605, 6.375, 8.0, 6.414, 8.613, 6.375, 8.0, 6.414, 8.004, 6.414, 8.613, 8.711, 8.773, 7.562, 8.781, 8.711, 8.004, 8.711, 8.004, 7.562, 8.781, 7.562, 8.0, 7.562, 8.0, 7.562, 8.781, 6.414, 8.004, 6.414, 8.004, 7.562, 8.781, 6.414, 8.613, 6.414, 8.613, 7.562, 8.781, 6.52, 8.707, 7.562, 8.781, 6.531, 8.781, 6.52, 8.707, 8.711, 8.773, 8.711, 8.004, 8.75, 8.766, 8.711, 8.004, 8.75, 8.004, 8.75, 8.766, 8.75, 8.004, 9.102, 8.082, 8.75, 8.766, 8.75, 8.766, 9.102, 8.082, 9.492, 8.766, 9.102, 8.082, 9.492, 8.004, 9.492, 8.766, -64.69, 7.359, -68.56, 8.012, -70.56, 7.363, -70.56, 7.363, -68.56, 8.012, -70.56, 8.004, 97.0, 7.359, 102.9, 7.375, 97.0, 8.004, 97.0, 8.004, 102.9, 7.375, 98.94, 8.012, 102.9, 7.375, 100.9, 8.012, 98.94, 8.012, 100.9, 8.012, 100.9, 8.688, 98.94, 8.012, 100.9, 8.688, 99.94, 8.688, 98.94, 8.012, 98.94, 8.012, 99.94, 8.688, 98.94, 8.688, 102.9, 7.375, 102.9, 8.008, 100.9, 8.012, 23.55, 8.004, 23.55, 8.766, 23.19, 8.082, 23.55, 8.766, 22.8, 8.766, 23.19, 8.082, 23.19, 8.082, 22.8, 8.766, 22.8, 8.004, 26.66, 8.0, 26.66, 8.762, 26.27, 8.078, 26.66, 8.762, 25.92, 8.605, 26.27, 8.078, 26.27, 8.078, 25.92, 8.605, 25.92, 8.0, 26.66, 8.762, 25.95, 8.762, 25.92, 8.605, 23.55, 8.004, 23.58, 8.004, 23.55, 8.766, 23.55, 8.766, 23.58, 8.004, 23.58, 8.773, 23.58, 8.773, 23.58, 8.004, 24.73, 8.781, 23.58, 8.004, 24.73, 8.0, 24.73, 8.781, 24.73, 8.0, 25.88, 8.004, 24.73, 8.781, 25.88, 8.004, 25.88, 8.453, 24.73, 8.781, 25.88, 8.453, 25.84, 8.629, 24.73, 8.781, 24.73, 8.781, 25.84, 8.629, 25.88, 8.781, 25.88, 8.004, 25.92, 8.0, 25.88, 8.453, 25.88, 8.453, 25.92, 8.0, 25.92, 8.605, 3.936, 7.738, 6.383, 7.73, 4.059, 8.0, 4.059, 8.0, 6.383, 7.73, 5.246, 8.0, 5.246, 8.0, 6.383, 7.73, 6.414, 8.004, 6.383, 7.73, 7.559, 7.73, 6.414, 8.004, 6.414, 8.004, 7.559, 7.73, 7.562, 8.0, 7.562, 8.0, 7.559, 7.73, 8.711, 8.004, 7.559, 7.73, 8.742, 7.734, 8.711, 8.004, 8.711, 8.004, 8.742, 7.734, 9.883, 8.0, 8.742, 7.734, 11.2, 7.73, 9.883, 8.0, 9.883, 8.0, 11.2, 7.73, 11.2, 8.0, 28.36, 7.965, 27.94, 8.0, 28.36, 7.73, 28.36, 7.73, 27.94, 8.0, 27.03, 7.727, 27.94, 8.0, 27.05, 8.0, 27.03, 7.727, 27.03, 7.727, 27.05, 8.0, 25.91, 7.73, 27.05, 8.0, 25.88, 8.004, 25.91, 7.73, 25.91, 7.73, 25.88, 8.004, 24.73, 7.73, 25.88, 8.004, 24.73, 8.0, 24.73, 7.73, 24.73, 8.0, 23.58, 8.004, 24.73, 7.73, 24.73, 7.73, 23.58, 8.004, 23.55, 7.734, 23.58, 8.004, 22.41, 8.0, 23.55, 7.734, 23.55, 7.734, 22.41, 8.0, 21.09, 7.73, 22.41, 8.0, 21.09, 8.0, 21.09, 7.73, 3.023, 1.349, 3.252, 1.409, 3.475, 1.35, 3.475, 1.35, 3.252, 1.409, 3.023, 1.349, 3.475, 1.35, 3.023, 1.349, 3.252, 1.409, 3.023, 1.349, 3.475, 1.35, 3.252, 1.409, -0.7344, 10.17, -0.7344, 10.05, -0.3667, 10.17, -0.7344, 10.05, -0.3667, 10.05, -0.3667, 10.17, -0.3667, 10.05, 0.00077, 10.05, -0.3667, 10.17, -0.3667, 10.17, 0.00077, 10.05, 0.000768, 10.17, 0.7539, 10.17, 0.7178, 10.27, 0.3489, 10.17, 0.7178, 10.27, 0.3489, 10.3, 0.3489, 10.17, 0.3489, 10.3, 0.000772, 10.29, 0.3489, 10.17, 0.3489, 10.17, 0.000772, 10.29, 0.000771, 10.17, -0.01183, 10.3, 0.000772, 10.29, 0.3489, 10.3, 0.7178, 10.27, 0.7153, 10.3, 0.3489, 10.3, -0.7344, 10.29, -0.7344, 10.17, -0.7217, 10.3, -0.7344, 10.17, -0.3667, 10.17, -0.7217, 10.3, -0.7217, 10.3, -0.3667, 10.17, -0.3667, 10.3, -0.3667, 10.17, -0.03836, 10.28, -0.3667, 10.3, -0.3667, 10.3, -0.03836, 10.28, -0.04837, 10.3, -0.3667, 10.17, 0.000768, 10.17, -0.03836, 10.28, -0.03836, 10.28, 0.000768, 10.17, 0.00077, 10.27, 0.7539, 10.17, 0.3489, 10.17, 0.7539, 10.05, 0.3489, 10.17, 0.000771, 10.17, 0.7539, 10.05, 0.7539, 10.05, 0.000771, 10.17, 0.000772, 10.05, -0.7217, 10.3, -1.085, 10.3, -0.7344, 10.29, -0.7344, 10.29, -1.085, 10.3, -0.7344, 10.17, -0.7344, 10.17, -1.085, 10.3, -1.49, 10.17, -1.085, 10.3, -1.49, 10.3, -1.49, 10.17, -0.7344, 10.17, -1.49, 10.17, -0.7344, 10.05, -0.7344, 10.05, -1.49, 10.17, -1.49, 10.05, -14.47, 10.17, -14.1, 10.17, -14.47, 10.3, -14.47, 10.3, -14.1, 10.17, -14.1, 10.3, -14.1, 10.3, -14.1, 10.17, -13.73, 10.3, -14.1, 10.17, -13.73, 10.17, -13.73, 10.3, -12.98, 10.09, -12.98, 10.17, -13.11, 10.07, -12.98, 10.17, -13.39, 10.17, -13.11, 10.07, -13.39, 10.17, -13.39, 10.05, -13.11, 10.07, -13.11, 10.07, -13.39, 10.05, -13.11, 10.05, -13.39, 10.17, -13.73, 10.05, -13.39, 10.05, -13.39, 10.05, -13.73, 10.05, -13.75, 10.05, -13.39, 10.17, -13.73, 10.17, -13.73, 10.05, -14.47, 10.05, -14.46, 10.05, -14.47, 10.17, -14.47, 10.17, -14.46, 10.05, -14.1, 10.17, -14.46, 10.05, -14.1, 10.05, -14.1, 10.17, -14.1, 10.05, -13.75, 10.05, -14.1, 10.17, -14.1, 10.17, -13.75, 10.05, -13.73, 10.17, -13.75, 10.05, -13.73, 10.07, -13.73, 10.17, -12.98, 10.17, -12.98, 10.3, -13.39, 10.17, -13.39, 10.17, -12.98, 10.3, -13.73, 10.17, -12.98, 10.3, -13.73, 10.3, -13.73, 10.17, -14.46, 10.05, -14.47, 10.05, -14.82, 10.05, -14.47, 10.05, -15.23, 10.17, -14.82, 10.05, -14.82, 10.05, -15.23, 10.17, -15.23, 10.05, -14.47, 10.05, -14.47, 10.17, -15.23, 10.17, -15.23, 10.17, -14.47, 10.17, -15.23, 10.3, -15.23, 10.3, -14.47, 10.17, -14.47, 10.3, 27.34, -4.496, 27.34, -0.1748, 25.19, -0.1748, 25.19, -4.496, 1.0, 2.465, 2.359, 2.465, 2.359, 2.667, 1.0, 2.667, -0.3228, -0.1748, -0.3228, -4.496, 1.777, -4.496, 1.777, -0.1748, 18.0, 2.465, 18.0, 2.667, 16.8, 2.465, 18.0, 2.667, 16.8, 2.667, 16.8, 2.465, -2.451, 13.02, -2.451, 12.65, -1.625, 13.02, -2.451, 12.65, -1.627, 12.65, -1.625, 13.02, -1.625, 13.02, -1.627, 12.65, -1.228, 13.02, -1.627, 12.65, -0.8276, 12.65, -1.228, 13.02, -1.228, 13.02, -0.8276, 12.65, -0.8296, 13.02, -0.8296, 13.02, -0.8276, 12.65, 0.000207, 13.02, -0.8276, 12.65, 0.000206, 12.65, 0.000207, 13.02, -12.55, 13.02, -12.99, 13.02, -12.55, 12.65, -12.55, 12.65, -12.99, 13.02, -13.38, 12.65, -12.99, 13.02, -13.38, 13.02, -13.38, 12.65, -13.38, 12.65, -13.38, 13.02, -14.17, 12.65, -13.38, 13.02, -13.77, 13.02, -14.17, 12.65, -13.77, 13.02, -14.17, 13.02, -14.17, 12.65, -14.17, 12.65, -14.17, 13.02, -15.0, 12.65, -14.17, 13.02, -15.0, 13.02, -15.0, 12.65, -2.41, -9.82, -2.41, -9.539, -3.615, -9.82, -2.41, -9.539, -3.615, -9.539, -3.615, -9.82, -3.615, -9.82, -3.615, -9.539, -4.793, -9.82, -3.615, -9.539, -4.793, -9.539, -4.793, -9.82, -4.793, -9.539, -6.0, -9.539, -4.793, -9.82, -4.793, -9.82, -6.0, -9.539, -6.0, -9.82, 11.41, -9.82, 12.61, -9.82, 11.41, -9.539, 11.41, -9.539, 12.61, -9.82, 12.61, -9.539, 12.61, -9.539, 12.61, -9.82, 13.78, -9.539, 12.61, -9.82, 13.78, -9.82, 13.78, -9.539, 13.78, -9.82, 15.01, -9.82, 13.78, -9.539, 13.78, -9.539, 15.01, -9.82, 15.01, -9.539, 5.809, -5.332, 5.809, -5.539, 6.207, -5.332, 5.809, -5.539, 6.207, -5.539, 6.207, -5.332, 6.207, -5.332, 6.207, -5.539, 6.602, -5.332, 6.207, -5.539, 6.602, -5.539, 6.602, -5.332, 6.602, -5.332, 6.602, -5.539, 7.004, -5.332, 6.602, -5.539, 7.004, -5.539, 7.004, -5.332, 1.197, -5.539, 1.197, -5.332, 0.7964, -5.539, 1.197, -5.332, 0.7964, -5.332, 0.7964, -5.539, 0.7964, -5.539, 0.7964, -5.332, 0.4053, -5.539, 0.7964, -5.332, 0.4053, -5.332, 0.4053, -5.539, 0.4053, -5.539, 0.4053, -5.332, 0.002674, -5.539, 0.4053, -5.332, 0.002674, -5.332, 0.002674, -5.539, -0.1917, 3.811, 0.2466, 3.811, -0.1917, 4.383, 0.2466, 3.811, 0.2466, 4.383, -0.1917, 4.383, -0.1917, 4.383, 0.2466, 4.383, -0.1917, 4.941, 0.2466, 4.383, 0.2466, 4.941, -0.1917, 4.941, -0.1917, 4.941, 0.2466, 4.941, -0.1917, 5.516, 0.2466, 4.941, 0.2466, 5.516, -0.1917, 5.516, -1.501, 3.811, -1.058, 3.811, -1.501, 4.383, -1.058, 3.811, -1.058, 4.383, -1.501, 4.383, -1.501, 4.383, -1.058, 4.383, -1.501, 4.941, -1.058, 4.383, -1.058, 4.941, -1.501, 4.941, -1.501, 4.941, -1.058, 4.941, -1.501, 5.516, -1.058, 4.941, -1.058, 5.516, -1.501, 5.516])
me_mesh_0442_rip_001.materials.append(mat_mesh_0442_rip)
me_mesh_0442_rip_001.materials.append(mat_mesh_0412_rip)
me_mesh_0442_rip_001.materials.append(mat_mesh_0153_rip)
me_mesh_0442_rip_001.materials.append(mat_mesh_0457_rip)
me_mesh_0442_rip_001.materials.append(mat_mesh_0163_rip)
me_mesh_0442_rip_001.materials.append(mat_mesh_0447_rip)
me_mesh_0442_rip_001.materials.append(mat_mesh_0132_rip)
me_mesh_0442_rip_001.materials.append(mat_mesh_0392_rip)
me_mesh_0442_rip_001.materials.append(mat_mesh_0430_rip)
me_mesh_0442_rip_001.materials.append(mat_mesh_0170_rip)
me_mesh_0442_rip_001.materials.append(mat_mesh_0531_rip)
me_mesh_0442_rip_001.materials.append(mat_mesh_0418_rip)
me_mesh_0442_rip_001.materials.append(mat_mesh_0463_rip)
me_mesh_0442_rip_001.materials.append(mat_mesh_0436_rip)
me_mesh_0442_rip_001.materials.append(mat_mesh_0174_rip)
me_mesh_0442_rip_001.use_remesh_preserve_volume = False
me_mesh_0442_rip_001.use_remesh_preserve_attributes = False
me_mesh_0442_rip_001.use_mirror_vertex_groups = False
me_mesh_0442_rip_001.update()

# ---- curves / text
cu_nurbspath = bpy.data.curves.new('NurbsPath', 'CURVE')
cu_nurbspath.dimensions = '3D'
_sp = cu_nurbspath.splines.new('NURBS'); _sp.points.add(14)
_sp.points.foreach_set('co', [511.9, 40.51, -0.03379, 1.0, 1469.0, 40.51, -0.03379, 1.0, 1954.0, -222.2, -0.03379, 1.0, 2142.0, -811.9, -0.03379, 1.0, 1964.0, -1168.0, -0.03379, 1.0, 1413.0, -1552.0, -0.03379, 1.0, 1109.0, -2405.0, -0.03379, 1.0, 824.4, -4814.0, -1708.0, 1.0, 1587.0, -7229.0, -2394.0, 1.0, 4239.0, -8210.0, -3118.0, 1.0, 891.2, -1.297e+04, -3844.0, 1.0, -2404.0, -1.25e+04, -4513.0, 1.0, -8461.0, -1.068e+04, 2297.0, 1.0, -1.612e+04, -1.068e+04, -9598.0, 1.0, -1.756e+04, -5344.0, -4105.0, 1.0])
_sp.order_u = 5
_sp.order_v = 0
_sp.resolution_u = 100
_sp.use_endpoint_u = True
cu_nurbspath.use_path = True
cu_nurbspath.use_path_clamp = True
cu_nurbspath.bevel_resolution = 0
cu_nurbspath.resolution_u = 100
cu_nurbspath.fill_mode = 'HALF'

# ---- objects
ob_son = bpy.data.objects.new('son', me_son)
ob_nurbspath = bpy.data.objects.new('NurbsPath', cu_nurbspath)
ob_greatwall = bpy.data.objects.new('GreatWall', me_plane)
ob_roadpart = bpy.data.objects.new('RoadPart', me_mesh_0442_rip_001)

# ---- transforms, parenting, visibility, modifiers, constraints
ob_son.location = (0.0, 0.0, 0.0)
ob_son.rotation_euler = (1.571, -0.0, 0.0)
ob_son.hide_viewport = True
ob_son.lineart.crease_threshold = 0.0
ob_nurbspath.location = (0.0, 0.0, 0.0)
ob_nurbspath.hide_viewport = True
ob_nurbspath.lineart.crease_threshold = 0.0
ob_greatwall.location = (0.0, 0.0, 0.0)
ob_greatwall.lineart.crease_threshold = 0.0
_m = ob_greatwall.modifiers.new('Array', 'ARRAY')
_m.count = 561
_m.constant_offset_displace = (0.0, 0.0, 0.0)
_m = ob_greatwall.modifiers.new('Curve', 'CURVE')
_m.object = ob_nurbspath
ob_roadpart.location = (0.0, 0.0, 0.0)
ob_roadpart.rotation_euler = (1.571, -0.0, 0.0)
ob_roadpart.hide_viewport = True
ob_roadpart.lineart.crease_threshold = 0.0
_m = ob_roadpart.modifiers.new('Array', 'ARRAY')
_m.count = 1
_m.constant_offset_displace = (0.0, 0.0, 0.0)
_m = ob_roadpart.modifiers.new('Curve', 'CURVE')
_m.object = ob_nurbspath
_m = ob_roadpart.modifiers.new('Auto Smooth', 'NODES')
_m.node_group = ng_auto_smooth
_gi = [s.identifier for s in ng_auto_smooth.interface.items_tree if s.item_type == 'SOCKET' and s.in_out == 'INPUT']
_m[_gi[1]] = 0.3334  # Angle

# ---- collection membership
col_collection_1.objects.link(ob_son)
col_collection_1.objects.link(ob_nurbspath)
col_collection_1.objects.link(ob_greatwall)
col_collection_1.objects.link(ob_roadpart)

# ---- scene / render settings (as saved in the file)
scene.frame_start = 1; scene.frame_end = 250; scene.frame_set(1)
scene.render.engine = 'BLENDER_EEVEE_NEXT'
scene.render.resolution_percentage = 50
scene.render.dither_intensity = 0.0
scene.cycles.use_denoising = False
scene.cycles.samples = 128
scene.cycles.sampling_pattern = 'TABULATED_SOBOL'
scene.cycles.use_adaptive_sampling = False
scene.cycles.use_light_tree = False
scene.cycles.blur_glossy = 0.0
scene.cycles.sample_clamp_indirect = 0.0
scene.view_settings.view_transform = 'Standard'
bpy.context.view_layer.update()

# ---- added for rendering (the .blend has no active camera and no usable light): camera, sun
cam_auto = bpy.data.cameras.new('AutoCamera')
cam_auto.lens = 50.0
cam_auto.sensor_width = 36.0
cam_auto.clip_end = 455642.0
ob_auto_camera = bpy.data.objects.new('AutoCamera', cam_auto)
scene.collection.objects.link(ob_auto_camera)
ob_auto_camera.location = (19300.8, -37597.4, 17119.7)
ob_auto_camera.rotation_euler = (1.09748, -7.21219e-08, 0.694738)
scene.camera = ob_auto_camera
light_auto_sun = bpy.data.lights.new('AutoSun', 'SUN')
light_auto_sun.energy = 3.0
light_auto_sun.angle = 0.0523599
ob_auto_sun = bpy.data.objects.new('AutoSun', light_auto_sun)
scene.collection.objects.link(ob_auto_sun)
ob_auto_sun.rotation_euler = (0.872665, 0.174533, 0.523599)
bpy.context.view_layer.update()
